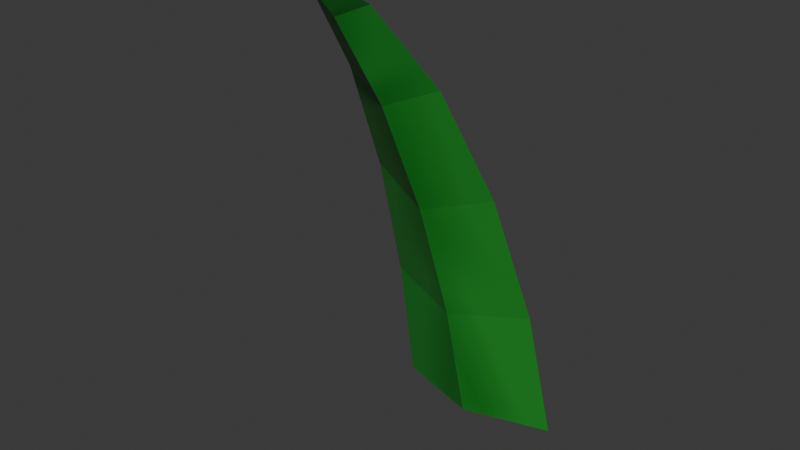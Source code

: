 # Source: Grass.blend  (saved by Blender 5.0.119; exported with 4.5.12 LTS)
import bpy
from mathutils import Matrix  # noqa: F401  (used for matrix-valued properties, if any)

bpy.ops.wm.read_factory_settings(use_empty=True)
scene = bpy.context.scene
scene.name = 'Scene'

# ---- collections
col_collection = bpy.data.collections.new('Collection'); scene.collection.children.link(col_collection)

# ---- images (referenced by path relative to the original .blend; pixels are not part of the script)
import os
ASSET_DIR = os.environ.get("B2B_ASSET_DIR", "")  # directory of the original .blend (textures are referenced by path, not embedded)
HERE = os.path.dirname(os.path.abspath(__file__))  # packed textures are extracted next to this script under _unpacked/

def load_image(name, relpath, width, height, colorspace="sRGB"):
    """Load a texture the original file referenced (path relative to the .blend, or extracted next to this script)."""
    p = next((c for c in (os.path.join(HERE, relpath), os.path.join(ASSET_DIR, relpath)) if relpath and os.path.exists(c)), "")
    if p:
        img = bpy.data.images.load(p, check_existing=True)
        img.name = name
    else:  # same state as the original file: an image datablock whose file is absent (Cycles renders it pink)
        img = bpy.data.images.new(name, width, height)
        img.source = "FILE"
        img.filepath = "//" + (relpath or name)
    img.colorspace_settings.name = colorspace
    return img
img_leavestex = load_image('LeavesTex', '_unpacked/LeavesTex.a7945eb1.png', 16, 128, 'sRGB')

# ---- materials (node trees are filled in below, after node groups)
mat_plantleaves = bpy.data.materials.new('PlantLeaves')

# ---- material node trees
mat_plantleaves.use_nodes = True; mat_plantleaves.node_tree.nodes.clear()
_N = mat_plantleaves.node_tree.nodes; _L = mat_plantleaves.node_tree.links
n0 = _N.new('ShaderNodeBsdfPrincipled'); n0.name = 'Principled BSDF'; n0.location = (-192, 119)
n1 = _N.new('ShaderNodeOutputMaterial'); n1.name = 'Material Output'; n1.location = (200, 100)
n2 = _N.new('ShaderNodeTexImage'); n2.name = 'Image Texture'; n2.location = (-693, 100)
n2.image = img_leavestex
_L.new(n0.outputs[0], n1.inputs[0])
_L.new(n2.outputs[0], n0.inputs[0])
n1.is_active_output = True

# ---- world
world_world = bpy.data.worlds.new('World'); scene.world = world_world
world_world.use_nodes = True; world_world.node_tree.nodes.clear()
_N = world_world.node_tree.nodes; _L = world_world.node_tree.links
n0 = _N.new('ShaderNodeOutputWorld'); n0.name = 'World Output'; n0.location = (200, 100)
n1 = _N.new('ShaderNodeBackground'); n1.name = 'Background'; n1.location = (-200, 100)
n1.inputs[0].default_value = (0.05088, 0.05088, 0.05088, 1.0)
_L.new(n1.outputs[0], n0.inputs[0])
n0.is_active_output = True
world_world.color = (0.05088, 0.05088, 0.05088)
world_world.sun_shadow_jitter_overblur = 0.0

# ---- meshes
me_leaves = bpy.data.meshes.new('Leaves')
me_leaves.from_pydata([(0.0866, 0.1167, 0.0), (0.01083, -0.1333, 0.5), (0.06495, 0.04167, 0.45), (0.0, 0.09167, 0.0), (0.0, -0.1333, 0.5), (0.0, 0.01667, 0.4)], [], [(5, 2, 1, 4), (3, 0, 2, 5)])
_uv = me_leaves.uv_layers.new(name='UVMap')
_uv.uv.foreach_set('vector', [0.1571, 0.6046, 0.2847, 0.6094, 0.01335, 1.0, 0.0, 0.9946, 4.238e-08, 0.05865, 0.1193, -2.649e-08, 0.2847, 0.6094, 0.1571, 0.6046])
me_leaves.materials.append(mat_plantleaves)
me_leaves.update()

# ---- objects
ob_leaves = bpy.data.objects.new('Leaves', me_leaves)

# ---- transforms, parenting, visibility, modifiers, constraints
ob_leaves.location = (0.0, 0.0, 0.0)
ob_leaves.scale = (0.5, 0.5, 0.5)
_vg = ob_leaves.vertex_groups.new(name='Group')
_vg.add([2, 5], 1.0, 'REPLACE')
_m = ob_leaves.modifiers.new('Mirror', 'MIRROR')
_m = ob_leaves.modifiers.new('Bevel', 'BEVEL')
_m.width = 100.0
_m.width_pct = 100.0
_m.segments = 5
_m.limit_method = 'VGROUP'
_m.vertex_group = 'Group'
_m.offset_type = 'PERCENT'
_m.material = 0

# ---- collection membership
col_collection.objects.link(ob_leaves)

# ---- scene / render settings (as saved in the file)
scene.frame_start = 1; scene.frame_end = 250; scene.frame_set(24)
scene.render.engine = 'BLENDER_EEVEE_NEXT'
scene.render.bake_bias = 0.0
scene.render.bake_samples = 0
scene.cycles.sampling_pattern = 'TABULATED_SOBOL'
scene.eevee.use_volume_custom_range = False
bpy.context.view_layer.update()

# ---- added for rendering (the .blend has no active camera and no usable light): camera, sun
cam_auto = bpy.data.cameras.new('AutoCamera')
cam_auto.lens = 50.0
cam_auto.sensor_width = 36.0
cam_auto.clip_end = 1000.0
ob_auto_camera = bpy.data.objects.new('AutoCamera', cam_auto)
scene.collection.objects.link(ob_auto_camera)
ob_auto_camera.location = (0.270737, -0.329051, 0.34159)
ob_auto_camera.rotation_euler = (1.09748, -7.21219e-08, 0.694738)
scene.camera = ob_auto_camera
light_auto_sun = bpy.data.lights.new('AutoSun', 'SUN')
light_auto_sun.energy = 3.0
light_auto_sun.angle = 0.0523599
ob_auto_sun = bpy.data.objects.new('AutoSun', light_auto_sun)
scene.collection.objects.link(ob_auto_sun)
ob_auto_sun.rotation_euler = (0.872665, 0.174533, 0.523599)
bpy.context.view_layer.update()
